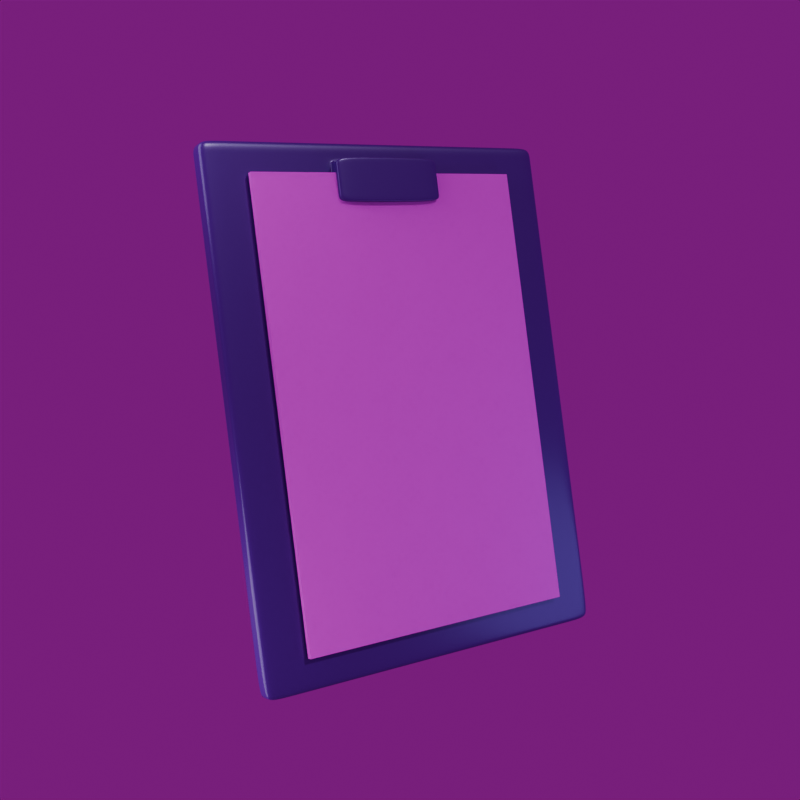 # Source: ClipBoard.blend  (saved by Blender 5.1.30; exported with 4.5.12 LTS)
import bpy
from mathutils import Matrix  # noqa: F401  (used for matrix-valued properties, if any)

bpy.ops.wm.read_factory_settings(use_empty=True)
scene = bpy.context.scene
scene.name = 'Scene'

# ---- collections
col_collection = bpy.data.collections.new('Collection'); scene.collection.children.link(col_collection)
col_object = bpy.data.collections.new('Object'); scene.collection.children.link(col_object)

# ---- images (referenced by path relative to the original .blend; pixels are not part of the script)
import os
ASSET_DIR = os.environ.get("B2B_ASSET_DIR", "")  # directory of the original .blend (textures are referenced by path, not embedded)
HERE = os.path.dirname(os.path.abspath(__file__))  # packed textures are extracted next to this script under _unpacked/

def load_image(name, relpath, width, height, colorspace="sRGB"):
    """Load a texture the original file referenced (path relative to the .blend, or extracted next to this script)."""
    p = next((c for c in (os.path.join(HERE, relpath), os.path.join(ASSET_DIR, relpath)) if relpath and os.path.exists(c)), "")
    if p:
        img = bpy.data.images.load(p, check_existing=True)
        img.name = name
    else:  # same state as the original file: an image datablock whose file is absent (Cycles renders it pink)
        img = bpy.data.images.new(name, width, height)
        img.source = "FILE"
        img.filepath = "//" + (relpath or name)
    img.colorspace_settings.name = colorspace
    return img
img_surveypaper = load_image('SurveyPaper', 'textures/SurveyPaperTexture.png', 1024, 1024, 'sRGB')
img_story_studio_01_4k_exr = load_image('story_studio_01_4k.exr', 'story_studio_01_4k.exr', 1024, 1024, 'Linear Rec.709')

# ---- materials (node trees are filled in below, after node groups)
mat_clipboard = bpy.data.materials.new('clipboard')
mat_paper = bpy.data.materials.new('Paper')

# ---- material node trees
mat_clipboard.use_nodes = True; mat_clipboard.node_tree.nodes.clear()
_N = mat_clipboard.node_tree.nodes; _L = mat_clipboard.node_tree.links
n0 = _N.new('ShaderNodeBsdfPrincipled'); n0.name = 'Principled BSDF'; n0.location = (-200, 100)
n0.inputs[0].default_value = (0.06254, 0.0, 0.2267, 1.0)
n0.inputs[1].default_value = 0.15
n0.inputs[2].default_value = 0.3
n1 = _N.new('ShaderNodeOutputMaterial'); n1.name = 'Material Output'; n1.location = (200, 100)
_L.new(n0.outputs[0], n1.inputs[0])
n1.is_active_output = True
mat_paper.use_nodes = True; mat_paper.node_tree.nodes.clear()
_N = mat_paper.node_tree.nodes; _L = mat_paper.node_tree.links
n0 = _N.new('ShaderNodeBsdfPrincipled'); n0.name = 'Principled BSDF'; n0.location = (-200, 100)
n0.inputs[2].default_value = 0.8
n1 = _N.new('ShaderNodeOutputMaterial'); n1.name = 'Material Output'; n1.location = (200, 100)
n2 = _N.new('ShaderNodeTexNoise'); n2.name = 'Noise Texture'; n2.location = (-752, -168)
n2.width = 145
n2.normalize = False
n2.inputs[2].default_value = 130.0
n2.inputs[3].default_value = 10.0
n2.inputs[4].default_value = 1.0
n3 = _N.new('ShaderNodeMix'); n3.name = 'Mix'; n3.location = (-543, -84)
n3.data_type = 'RGBA'
n3.inputs[0].default_value = 0.9
n3.inputs[7].default_value = (1.0, 1.0, 1.0, 1.0)
n4 = _N.new('ShaderNodeDisplacement'); n4.name = 'Displacement'; n4.location = (-153, -250)
n4.inputs[0].default_value = 1.0
n5 = _N.new('ShaderNodeRGB'); n5.name = 'Color'; n5.location = (-705, 54)
n5.outputs[0].default_value = (0.7991, 0.7231, 0.6724, 1.0)
n6 = _N.new('ShaderNodeMix'); n6.name = 'Mix.001'; n6.location = (-438, 181)
n6.data_type = 'RGBA'
n6.blend_type = 'OVERLAY'
n7 = _N.new('ShaderNodeTexImage'); n7.name = 'Image Texture'; n7.location = (-978, 269)
n7.image = img_surveypaper
n8 = _N.new('ShaderNodeMapping'); n8.name = 'Mapping'; n8.location = (-1158, 269)
n9 = _N.new('ShaderNodeTexCoord'); n9.name = 'Texture Coordinate'; n9.location = (-1338, 269)
_L.new(n0.outputs[0], n1.inputs[0])
_L.new(n2.outputs[1], n3.inputs[6])
_L.new(n3.outputs[2], n4.inputs[3])
_L.new(n4.outputs[0], n1.inputs[2])
_L.new(n5.outputs[0], n6.inputs[7])
_L.new(n6.outputs[2], n0.inputs[0])
_L.new(n8.outputs[0], n7.inputs[0])
_L.new(n9.outputs[2], n8.inputs[0])
_L.new(n7.outputs[1], n6.inputs[0])
_L.new(n7.outputs[0], n6.inputs[6])
n1.is_active_output = True

# ---- world
world_world = bpy.data.worlds.new('World'); scene.world = world_world
world_world.use_nodes = True; world_world.node_tree.nodes.clear()
_N = world_world.node_tree.nodes; _L = world_world.node_tree.links
n0 = _N.new('ShaderNodeOutputWorld'); n0.name = 'World Output'; n0.location = (200, 100)
n1 = _N.new('ShaderNodeBackground'); n1.name = 'Background'; n1.location = (-200, 100)
n1.inputs[1].default_value = 0.2
n2 = _N.new('ShaderNodeTexEnvironment'); n2.name = 'Environment Texture'; n2.location = (-490, 80)
n2.image = img_story_studio_01_4k_exr
_L.new(n1.outputs[0], n0.inputs[0])
_L.new(n2.outputs[0], n1.inputs[0])
n0.is_active_output = True
world_world.color = (0.05088, 0.05088, 0.05088)
world_world.sun_shadow_jitter_overblur = 0.0

# ---- cameras
cam_camera = bpy.data.cameras.new('Camera')
cam_camera.clip_end = 100.0
cam_camera.ortho_scale = 7.314

# ---- lights
light_sun = bpy.data.lights.new('Sun', 'SUN')
light_sun.energy = 1.0
light_area = bpy.data.lights.new('Area', 'AREA')
light_area.size = 1.0
light_area.size_y = 1.0
light_area_001 = bpy.data.lights.new('Area.001', 'AREA')
light_area_001.size = 1.0
light_area_001.size_y = 1.0
light_area_002 = bpy.data.lights.new('Area.002', 'AREA')
light_area_002.color = (0.4034, 0.4846, 1.0)
light_area_002.energy = 5.0
light_area_002.size = 1.0
light_area_002.size_y = 1.0

# ---- meshes
me_plane = bpy.data.meshes.new('Plane')
me_plane.from_pydata([(-1.0, -0.75, 0.0), (1.0, -0.75, 0.0), (-1.0, 0.75, 0.0), (1.0, 0.75, 0.0), (-1.0, -0.675, 0.0), (1.0, -0.675, 0.0), (1.0, 0.6645, 0.0), (-1.0, 0.6645, 0.0), (0.9328, -0.75, 0.0), (0.9328, 0.75, 0.0), (0.9328, -0.675, 0.0), (0.9328, 0.6645, 0.0), (-0.9328, 0.75, 0.0), (-0.9328, -0.675, 0.0), (-0.9328, 0.6645, 0.0), (-0.9328, -0.75, 0.0), (-1.0, -0.75, -0.075), (1.0, -0.75, -0.075), (-1.0, 0.75, -0.075), (1.0, 0.75, -0.075), (-1.0, -0.675, -0.075), (1.0, -0.675, -0.075), (1.0, 0.6645, -0.075), (-1.0, 0.6645, -0.075), (0.9328, -0.75, -0.075), (0.9328, 0.75, -0.075), (0.9328, -0.675, -0.075), (0.9328, 0.6645, -0.075), (-0.9328, 0.75, -0.075), (-0.9328, -0.675, -0.075), (-0.9328, 0.6645, -0.075), (-0.9328, -0.75, -0.075), (-1.0, -0.75, -0.025), (-1.0, -0.75, -0.05), (1.0, -0.75, -0.025), (1.0, -0.75, -0.05), (-1.0, 0.75, -0.025), (-1.0, 0.75, -0.05), (1.0, 0.75, -0.025), (1.0, 0.75, -0.05), (-1.0, -0.675, -0.025), (-1.0, -0.675, -0.05), (1.0, -0.675, -0.025), (1.0, -0.675, -0.05), (1.0, 0.6645, -0.025), (1.0, 0.6645, -0.05), (-1.0, 0.6645, -0.025), (-1.0, 0.6645, -0.05), (0.9328, -0.75, -0.025), (0.9328, -0.75, -0.05), (0.9328, 0.75, -0.025), (0.9328, 0.75, -0.05), (-0.9328, 0.75, -0.025), (-0.9328, 0.75, -0.05), (-0.9328, -0.75, -0.025), (-0.9328, -0.75, -0.05), (-0.7631, 0.6645, 0.0), (-0.7631, -0.675, 0.0), (-0.7631, -0.75, 0.0), (-0.7631, 0.75, 0.0), (-0.7631, 0.6645, -0.075), (-0.7631, -0.675, -0.075), (-0.7631, -0.75, -0.075), (-0.7631, 0.75, -0.075), (-0.7631, 0.75, -0.025), (-0.7631, 0.75, -0.05), (-0.7631, -0.75, -0.025), (-0.7631, -0.75, -0.05), (-1.0, 0.218, 0.0), (-1.0, -0.2285, 0.0), (1.0, -0.2285, 0.0), (1.0, 0.218, 0.0), (0.9328, -0.2285, 0.0), (0.9328, 0.218, 0.0), (-0.9328, -0.2285, 0.0), (-0.9328, 0.218, 0.0), (-1.0, 0.218, -0.075), (-1.0, -0.2285, -0.075), (1.0, -0.2285, -0.075), (1.0, 0.218, -0.075), (0.9328, -0.2285, -0.075), (0.9328, 0.218, -0.075), (-0.9328, -0.2285, -0.075), (-0.9328, 0.218, -0.075), (1.0, -0.2285, -0.025), (1.0, 0.218, -0.025), (1.0, -0.2285, -0.05), (1.0, 0.218, -0.05), (-1.0, 0.218, -0.025), (-1.0, -0.2285, -0.025), (-1.0, 0.218, -0.05), (-1.0, -0.2285, -0.05), (-0.7631, 0.218, -0.075), (-0.7631, -0.2285, -0.075), (-0.7631, -0.2285, 0.0), (-0.7631, 0.218, 0.0), (-0.9328, -0.2285, 0.05547), (-0.9328, 0.218, 0.05547), (-0.7631, -0.2285, 0.05547), (-0.7631, 0.218, 0.05547), (-0.7631, -0.2285, 0.01041), (-0.7631, -0.2285, 0.04506), (-0.9328, -0.2285, 0.04506), (-0.9328, -0.2285, 0.01041), (-0.9328, 0.218, 0.04506), (-0.9328, 0.218, 0.01041), (-0.7631, 0.218, 0.04506), (-0.7631, 0.218, 0.01041), (-0.7755, 0.6645, 0.0), (-0.9203, 0.6645, 0.0), (-0.7755, -0.675, 0.0), (-0.9203, -0.675, 0.0), (-0.7755, 0.75, 0.0), (-0.9203, 0.75, 0.0), (-0.7755, 0.6645, -0.075), (-0.9203, 0.6645, -0.075), (-0.7755, -0.675, -0.075), (-0.9203, -0.675, -0.075), (-0.7755, 0.75, -0.075), (-0.9203, 0.75, -0.075), (-0.7755, 0.75, -0.025), (-0.9203, 0.75, -0.025), (-0.7755, 0.75, -0.05), (-0.9203, 0.75, -0.05), (-0.9203, -0.75, 0.0), (-0.7755, -0.75, 0.0), (-0.9203, -0.75, -0.075), (-0.7755, -0.75, -0.075), (-0.9203, -0.75, -0.025), (-0.7755, -0.75, -0.025), (-0.9203, -0.75, -0.05), (-0.7755, -0.75, -0.05), (-0.7755, -0.2285, 0.0), (-0.9203, -0.2285, 0.0), (-0.7755, 0.218, 0.0), (-0.9203, 0.218, 0.0), (-0.9203, -0.2285, -0.075), (-0.7755, -0.2285, -0.075), (-0.9203, 0.218, -0.075), (-0.7755, 0.218, -0.075), (-0.7755, -0.2285, 0.05547), (-0.9203, -0.2285, 0.05547), (-0.7755, 0.218, 0.05547), (-0.9203, 0.218, 0.05547), (-0.9203, 0.218, 0.01041), (-0.7755, 0.218, 0.01041), (-0.9203, 0.218, 0.04506), (-0.7755, 0.218, 0.04506), (-0.7755, -0.2285, 0.01041), (-0.9203, -0.2285, 0.01041), (-0.7755, -0.2285, 0.04506), (-0.9203, -0.2285, 0.04506), (-0.9453, 0.75, 0.0), (-0.9453, -0.675, 0.0), (-0.9453, 0.6645, 0.0), (-0.9453, -0.75, 0.0), (-0.9453, 0.75, -0.075), (-0.9453, -0.675, -0.075), (-0.9453, 0.6645, -0.075), (-0.9453, -0.75, -0.075), (-0.9453, -0.75, -0.025), (-0.9453, -0.75, -0.05), (-0.9453, 0.75, -0.025), (-0.9453, 0.75, -0.05), (-0.9453, -0.2285, -0.075), (-0.9453, 0.218, -0.075), (-0.9453, -0.2285, 0.0), (-0.9453, 0.218, 0.0), (-0.7502, -0.75, 0.0), (-0.7502, -0.75, -0.075), (-0.7502, -0.75, -0.025), (-0.7502, -0.75, -0.05), (-0.7502, 0.6645, 0.0), (-0.7502, -0.675, 0.0), (-0.7502, 0.75, 0.0), (-0.7502, 0.6645, -0.075), (-0.7502, -0.675, -0.075), (-0.7502, 0.75, -0.075), (-0.7502, 0.75, -0.025), (-0.7502, 0.75, -0.05), (-0.7502, -0.2285, -0.075), (-0.7502, 0.218, -0.075), (-0.7502, -0.2285, 0.0), (-0.7502, 0.218, 0.0), (-1.0, -0.2422, 0.0), (-1.0, -0.2422, -0.075), (-1.0, -0.2422, -0.025), (-1.0, -0.2422, -0.05), (-0.7631, -0.2422, -0.075), (1.0, -0.2422, 0.0), (0.9328, -0.2422, 0.0), (-0.9328, -0.2422, 0.0), (1.0, -0.2422, -0.075), (0.9328, -0.2422, -0.075), (-0.9328, -0.2422, -0.075), (1.0, -0.2422, -0.025), (1.0, -0.2422, -0.05), (-0.7631, -0.2422, 0.0), (-0.9203, -0.2422, -0.075), (-0.7755, -0.2422, -0.075), (-0.9203, -0.2422, 0.0), (-0.7755, -0.2422, 0.0), (-0.9453, -0.2422, 0.0), (-0.9453, -0.2422, -0.075), (-0.7502, -0.2422, 0.0), (-0.7502, -0.2422, -0.075), (1.0, 0.2422, 0.0), (0.9328, 0.2422, 0.0), (-0.9328, 0.2422, 0.0), (1.0, 0.2422, -0.075), (0.9328, 0.2422, -0.075), (-0.9328, 0.2422, -0.075), (1.0, 0.2422, -0.025), (1.0, 0.2422, -0.05), (-0.7631, 0.2422, 0.0), (-1.0, 0.2422, 0.0), (-1.0, 0.2422, -0.075), (-1.0, 0.2422, -0.025), (-1.0, 0.2422, -0.05), (-0.7631, 0.2422, -0.075), (-0.9203, 0.2422, 0.0), (-0.7755, 0.2422, 0.0), (-0.9203, 0.2422, -0.075), (-0.7755, 0.2422, -0.075), (-0.9453, 0.2422, -0.075), (-0.9453, 0.2422, 0.0), (-0.7502, 0.2422, -0.075), (-0.7502, 0.2422, 0.0)], [], [(11, 6, 3, 9), (8, 1, 5, 10), (207, 206, 6, 11), (172, 11, 9, 174), (227, 207, 11, 172), (168, 8, 10, 173), (154, 14, 12, 152), (155, 15, 13, 153), (225, 208, 14, 154), (27, 25, 19, 22), (24, 26, 21, 17), (210, 27, 22, 209), (175, 177, 25, 27), (226, 175, 27, 210), (169, 176, 26, 24), (158, 156, 28, 30), (159, 157, 29, 31), (224, 158, 30, 211), (33, 41, 20, 16), (35, 49, 24, 17), (39, 45, 22, 19), (163, 53, 28, 156), (218, 47, 23, 216), (43, 35, 17, 21), (196, 43, 21, 192), (47, 37, 18, 23), (130, 55, 31, 126), (51, 39, 19, 25), (179, 51, 25, 177), (161, 33, 16, 159), (155, 0, 32, 160), (160, 32, 33, 161), (174, 9, 50, 178), (178, 50, 51, 179), (9, 3, 38, 50), (50, 38, 39, 51), (124, 15, 54, 128), (128, 54, 55, 130), (7, 2, 36, 46), (46, 36, 37, 47), (189, 5, 42, 195), (195, 42, 43, 196), (5, 1, 34, 42), (42, 34, 35, 43), (215, 7, 46, 217), (217, 46, 47, 218), (152, 12, 52, 162), (162, 52, 53, 163), (3, 6, 44, 38), (38, 44, 45, 39), (1, 8, 48, 34), (34, 48, 49, 35), (0, 4, 40, 32), (32, 40, 41, 33), (170, 66, 67, 171), (168, 58, 66, 170), (120, 64, 65, 122), (112, 59, 64, 120), (122, 65, 63, 118), (171, 67, 62, 169), (127, 116, 61, 62), (223, 114, 60, 219), (114, 118, 63, 60), (125, 58, 57, 110), (221, 214, 56, 108), (108, 56, 59, 112), (201, 197, 94, 132), (150, 101, 98, 140), (199, 137, 93, 188), (137, 139, 92, 93), (186, 89, 91, 187), (89, 88, 90, 91), (184, 69, 89, 186), (69, 68, 88, 89), (212, 85, 87, 213), (85, 84, 86, 87), (206, 71, 85, 212), (71, 70, 84, 85), (213, 87, 79, 209), (87, 86, 78, 79), (187, 91, 77, 185), (91, 90, 76, 77), (203, 164, 82, 194), (164, 165, 83, 82), (205, 180, 80, 193), (180, 181, 81, 80), (193, 80, 78, 192), (80, 81, 79, 78), (202, 191, 74, 166), (166, 74, 75, 167), (204, 190, 72, 182), (182, 72, 73, 183), (190, 189, 70, 72), (72, 70, 71, 73), (140, 98, 99, 142), (104, 102, 96, 97), (146, 104, 97, 143), (101, 106, 99, 98), (94, 95, 107, 100), (100, 107, 106, 101), (135, 75, 105, 144), (144, 105, 104, 146), (75, 74, 103, 105), (105, 103, 102, 104), (132, 94, 100, 148), (148, 100, 101, 150), (103, 149, 151, 102), (149, 148, 150, 151), (74, 133, 149, 103), (133, 132, 148, 149), (107, 145, 147, 106), (145, 144, 146, 147), (95, 134, 145, 107), (134, 135, 144, 145), (106, 147, 142, 99), (147, 146, 143, 142), (96, 141, 143, 97), (141, 140, 142, 143), (82, 83, 138, 136), (136, 138, 139, 137), (194, 82, 136, 198), (198, 136, 137, 199), (102, 151, 141, 96), (151, 150, 140, 141), (191, 200, 133, 74), (200, 201, 132, 133), (14, 109, 113, 12), (109, 108, 112, 113), (208, 220, 109, 14), (220, 221, 108, 109), (15, 124, 111, 13), (124, 125, 110, 111), (30, 28, 119, 115), (115, 119, 118, 114), (211, 30, 115, 222), (222, 115, 114, 223), (31, 29, 117, 126), (126, 117, 116, 127), (53, 123, 119, 28), (123, 122, 118, 119), (12, 113, 121, 52), (113, 112, 120, 121), (52, 121, 123, 53), (121, 120, 122, 123), (66, 129, 131, 67), (129, 128, 130, 131), (58, 125, 129, 66), (125, 124, 128, 129), (67, 131, 127, 62), (131, 130, 126, 127), (69, 166, 167, 68), (184, 202, 166, 69), (77, 76, 165, 164), (185, 77, 164, 203), (36, 162, 163, 37), (2, 152, 162, 36), (54, 160, 161, 55), (15, 155, 160, 54), (55, 161, 159, 31), (37, 163, 156, 18), (216, 23, 158, 224), (16, 20, 157, 159), (23, 18, 156, 158), (215, 225, 154, 7), (0, 155, 153, 4), (7, 154, 152, 2), (94, 182, 183, 95), (197, 204, 182, 94), (93, 92, 181, 180), (188, 93, 180, 205), (49, 171, 169, 24), (8, 168, 170, 48), (48, 170, 171, 49), (64, 178, 179, 65), (59, 174, 178, 64), (65, 179, 177, 63), (62, 61, 176, 169), (219, 60, 175, 226), (60, 63, 177, 175), (58, 168, 173, 57), (214, 227, 172, 56), (56, 172, 174, 59), (61, 188, 205, 176), (57, 173, 204, 197), (20, 185, 203, 157), (4, 153, 202, 184), (111, 110, 201, 200), (13, 111, 200, 191), (117, 198, 199, 116), (29, 194, 198, 117), (10, 5, 189, 190), (173, 10, 190, 204), (153, 13, 191, 202), (26, 193, 192, 21), (176, 205, 193, 26), (157, 203, 194, 29), (41, 187, 185, 20), (4, 184, 186, 40), (40, 186, 187, 41), (116, 199, 188, 61), (110, 57, 197, 201), (84, 195, 196, 86), (70, 189, 195, 84), (86, 196, 192, 78), (95, 183, 227, 214), (92, 219, 226, 181), (68, 167, 225, 215), (76, 216, 224, 165), (138, 222, 223, 139), (83, 211, 222, 138), (135, 134, 221, 220), (75, 135, 220, 208), (45, 213, 209, 22), (6, 206, 212, 44), (44, 212, 213, 45), (134, 95, 214, 221), (139, 223, 219, 92), (88, 217, 218, 90), (68, 215, 217, 88), (90, 218, 216, 76), (165, 224, 211, 83), (181, 226, 210, 81), (81, 210, 209, 79), (167, 75, 208, 225), (183, 73, 207, 227), (73, 71, 206, 207)])
_uv = me_plane.uv_layers.new(name='UVMap')
_uv.uv.foreach_set('vector', [0.75, 0.943, 1.0, 0.943, 1.0, 1.0, 0.75, 1.0, 0.75, 0.0, 1.0, 0.0, 1.0, 0.05, 0.75, 0.05, 0.75, 0.6615, 1.0, 0.6615, 1.0, 0.943, 0.75, 0.943, 0.2989, 0.943, 0.75, 0.943, 0.75, 1.0, 0.2989, 1.0, 0.2989, 0.6615, 0.75, 0.6615, 0.75, 0.943, 0.2989, 0.943, 0.2989, 0.0, 0.75, 0.0, 0.75, 0.05, 0.2989, 0.05, 0.2032, 0.943, 0.25, 0.943, 0.25, 1.0, 0.2032, 1.0, 0.2032, 0.0, 0.25, 0.0, 0.25, 0.05, 0.2032, 0.05, 0.2032, 0.6615, 0.25, 0.6615, 0.25, 0.943, 0.2032, 0.943, 0.75, 0.943, 0.75, 1.0, 1.0, 1.0, 1.0, 0.943, 0.75, 0.0, 0.75, 0.05, 1.0, 0.05, 1.0, 0.0, 0.75, 0.6615, 0.75, 0.943, 1.0, 0.943, 1.0, 0.6615, 0.2989, 0.943, 0.2989, 1.0, 0.75, 1.0, 0.75, 0.943, 0.2989, 0.6615, 0.2989, 0.943, 0.75, 0.943, 0.75, 0.6615, 0.2989, 0.0, 0.2989, 0.05, 0.75, 0.05, 0.75, 0.0, 0.2032, 0.943, 0.2032, 1.0, 0.25, 1.0, 0.25, 0.943, 0.2032, 0.0, 0.2032, 0.05, 0.25, 0.05, 0.25, 0.0, 0.2032, 0.6615, 0.2032, 0.943, 0.25, 0.943, 0.25, 0.6615, 0.0, 0.0, 0.0, 0.05, 0.0, 0.05, 0.0, 0.0, 1.0, 0.0, 0.75, 0.0, 0.75, 0.0, 1.0, 0.0, 1.0, 1.0, 1.0, 0.943, 1.0, 0.943, 1.0, 1.0, 0.2032, 1.0, 0.25, 1.0, 0.25, 1.0, 0.2032, 1.0, 0.0, 0.6615, 0.0, 0.943, 0.0, 0.943, 0.0, 0.6615, 1.0, 0.05, 1.0, 0.0, 1.0, 0.0, 1.0, 0.05, 1.0, 0.3385, 1.0, 0.05, 1.0, 0.05, 1.0, 0.3385, 0.0, 0.943, 0.0, 1.0, 0.0, 1.0, 0.0, 0.943, 0.2652, 0.0, 0.25, 0.0, 0.25, 0.0, 0.2652, 0.0, 0.75, 1.0, 1.0, 1.0, 1.0, 1.0, 0.75, 1.0, 0.2989, 1.0, 0.75, 1.0, 0.75, 1.0, 0.2989, 1.0, 0.2032, 0.0, 0.0, 0.0, 0.0, 0.0, 0.2032, 0.0, 0.2032, 0.0, 0.0, 0.0, 0.0, 0.0, 0.2032, 0.0, 0.2032, 0.0, 0.0, 0.0, 0.0, 0.0, 0.2032, 0.0, 0.2989, 1.0, 0.75, 1.0, 0.75, 1.0, 0.2989, 1.0, 0.2989, 1.0, 0.75, 1.0, 0.75, 1.0, 0.2989, 1.0, 0.75, 1.0, 1.0, 1.0, 1.0, 1.0, 0.75, 1.0, 0.75, 1.0, 1.0, 1.0, 1.0, 1.0, 0.75, 1.0, 0.2652, 0.0, 0.25, 0.0, 0.25, 0.0, 0.2652, 0.0, 0.2652, 0.0, 0.25, 0.0, 0.25, 0.0, 0.2652, 0.0, 0.0, 0.943, 0.0, 1.0, 0.0, 1.0, 0.0, 0.943, 0.0, 0.943, 0.0, 1.0, 0.0, 1.0, 0.0, 0.943, 1.0, 0.3385, 1.0, 0.05, 1.0, 0.05, 1.0, 0.3385, 1.0, 0.3385, 1.0, 0.05, 1.0, 0.05, 1.0, 0.3385, 1.0, 0.05, 1.0, 0.0, 1.0, 0.0, 1.0, 0.05, 1.0, 0.05, 1.0, 0.0, 1.0, 0.0, 1.0, 0.05, 0.0, 0.6615, 0.0, 0.943, 0.0, 0.943, 0.0, 0.6615, 0.0, 0.6615, 0.0, 0.943, 0.0, 0.943, 0.0, 0.6615, 0.2032, 1.0, 0.25, 1.0, 0.25, 1.0, 0.2032, 1.0, 0.2032, 1.0, 0.25, 1.0, 0.25, 1.0, 0.2032, 1.0, 1.0, 1.0, 1.0, 0.943, 1.0, 0.943, 1.0, 1.0, 1.0, 1.0, 1.0, 0.943, 1.0, 0.943, 1.0, 1.0, 1.0, 0.0, 0.75, 0.0, 0.75, 0.0, 1.0, 0.0, 1.0, 0.0, 0.75, 0.0, 0.75, 0.0, 1.0, 0.0, 0.0, 0.0, 0.0, 0.05, 0.0, 0.05, 0.0, 0.0, 0.0, 0.0, 0.0, 0.05, 0.0, 0.05, 0.0, 0.0, 0.2989, 0.0, 0.2955, 0.0, 0.2955, 0.0, 0.2989, 0.0, 0.2989, 0.0, 0.2955, 0.0, 0.2955, 0.0, 0.2989, 0.0, 0.2803, 1.0, 0.2955, 1.0, 0.2955, 1.0, 0.2803, 1.0, 0.2803, 1.0, 0.2955, 1.0, 0.2955, 1.0, 0.2803, 1.0, 0.2803, 1.0, 0.2955, 1.0, 0.2955, 1.0, 0.2803, 1.0, 0.2989, 0.0, 0.2955, 0.0, 0.2955, 0.0, 0.2989, 0.0, 0.2803, 0.0, 0.2803, 0.05, 0.2955, 0.05, 0.2955, 0.0, 0.2803, 0.6615, 0.2803, 0.943, 0.2955, 0.943, 0.2955, 0.6615, 0.2803, 0.943, 0.2803, 1.0, 0.2955, 1.0, 0.2955, 0.943, 0.2803, 0.0, 0.2955, 0.0, 0.2955, 0.05, 0.2803, 0.05, 0.2803, 0.6615, 0.2955, 0.6615, 0.2955, 0.943, 0.2803, 0.943, 0.2803, 0.943, 0.2955, 0.943, 0.2955, 1.0, 0.2803, 1.0, 0.2803, 0.3385, 0.2955, 0.3385, 0.2955, 0.3477, 0.2803, 0.3477, 0.2803, 0.3477, 0.2955, 0.3477, 0.2955, 0.3477, 0.2803, 0.3477, 0.2803, 0.3385, 0.2803, 0.3477, 0.2955, 0.3477, 0.2955, 0.3385, 0.2803, 0.3477, 0.2803, 0.6453, 0.2955, 0.6453, 0.2955, 0.3477, 0.0, 0.3385, 0.0, 0.3477, 0.0, 0.3477, 0.0, 0.3385, 0.0, 0.3477, 0.0, 0.6453, 0.0, 0.6453, 0.0, 0.3477, 0.0, 0.3385, 0.0, 0.3477, 0.0, 0.3477, 0.0, 0.3385, 0.0, 0.3477, 0.0, 0.6453, 0.0, 0.6453, 0.0, 0.3477, 1.0, 0.6615, 1.0, 0.6453, 1.0, 0.6453, 1.0, 0.6615, 1.0, 0.6453, 1.0, 0.3477, 1.0, 0.3477, 1.0, 0.6453, 1.0, 0.6615, 1.0, 0.6453, 1.0, 0.6453, 1.0, 0.6615, 1.0, 0.6453, 1.0, 0.3477, 1.0, 0.3477, 1.0, 0.6453, 1.0, 0.6615, 1.0, 0.6453, 1.0, 0.6453, 1.0, 0.6615, 1.0, 0.6453, 1.0, 0.3477, 1.0, 0.3477, 1.0, 0.6453, 0.0, 0.3385, 0.0, 0.3477, 0.0, 0.3477, 0.0, 0.3385, 0.0, 0.3477, 0.0, 0.6453, 0.0, 0.6453, 0.0, 0.3477, 0.2032, 0.3385, 0.2032, 0.3477, 0.25, 0.3477, 0.25, 0.3385, 0.2032, 0.3477, 0.2032, 0.6453, 0.25, 0.6453, 0.25, 0.3477, 0.2989, 0.3385, 0.2989, 0.3477, 0.75, 0.3477, 0.75, 0.3385, 0.2989, 0.3477, 0.2989, 0.6453, 0.75, 0.6453, 0.75, 0.3477, 0.75, 0.3385, 0.75, 0.3477, 1.0, 0.3477, 1.0, 0.3385, 0.75, 0.3477, 0.75, 0.6453, 1.0, 0.6453, 1.0, 0.3477, 0.2032, 0.3385, 0.25, 0.3385, 0.25, 0.3477, 0.2032, 0.3477, 0.2032, 0.3477, 0.25, 0.3477, 0.25, 0.6453, 0.2032, 0.6453, 0.2989, 0.3385, 0.75, 0.3385, 0.75, 0.3477, 0.2989, 0.3477, 0.2989, 0.3477, 0.75, 0.3477, 0.75, 0.6453, 0.2989, 0.6453, 0.75, 0.3385, 1.0, 0.3385, 1.0, 0.3477, 0.75, 0.3477, 0.75, 0.3477, 1.0, 0.3477, 1.0, 0.6453, 0.75, 0.6453, 0.2803, 0.3477, 0.2955, 0.3477, 0.2955, 0.6453, 0.2803, 0.6453, 0.25, 0.6453, 0.25, 0.3477, 0.25, 0.3477, 0.25, 0.6453, 0.2652, 0.6453, 0.25, 0.6453, 0.25, 0.6453, 0.2652, 0.6453, 0.2955, 0.3477, 0.2955, 0.6453, 0.2955, 0.6453, 0.2955, 0.3477, 0.2955, 0.3477, 0.2955, 0.6453, 0.2955, 0.6453, 0.2955, 0.3477, 0.2955, 0.3477, 0.2955, 0.6453, 0.2955, 0.6453, 0.2955, 0.3477, 0.2652, 0.6453, 0.25, 0.6453, 0.25, 0.6453, 0.2652, 0.6453, 0.2652, 0.6453, 0.25, 0.6453, 0.25, 0.6453, 0.2652, 0.6453, 0.25, 0.6453, 0.25, 0.3477, 0.25, 0.3477, 0.25, 0.6453, 0.25, 0.6453, 0.25, 0.3477, 0.25, 0.3477, 0.25, 0.6453, 0.2803, 0.3477, 0.2955, 0.3477, 0.2955, 0.3477, 0.2803, 0.3477, 0.2803, 0.3477, 0.2955, 0.3477, 0.2955, 0.3477, 0.2803, 0.3477, 0.25, 0.3477, 0.2652, 0.3477, 0.2652, 0.3477, 0.25, 0.3477, 0.2652, 0.3477, 0.2803, 0.3477, 0.2803, 0.3477, 0.2652, 0.3477, 0.25, 0.3477, 0.2652, 0.3477, 0.2652, 0.3477, 0.25, 0.3477, 0.2652, 0.3477, 0.2803, 0.3477, 0.2803, 0.3477, 0.2652, 0.3477, 0.2955, 0.6453, 0.2803, 0.6453, 0.2803, 0.6453, 0.2955, 0.6453, 0.2803, 0.6453, 0.2652, 0.6453, 0.2652, 0.6453, 0.2803, 0.6453, 0.2955, 0.6453, 0.2803, 0.6453, 0.2803, 0.6453, 0.2955, 0.6453, 0.2803, 0.6453, 0.2652, 0.6453, 0.2652, 0.6453, 0.2803, 0.6453, 0.2955, 0.6453, 0.2803, 0.6453, 0.2803, 0.6453, 0.2955, 0.6453, 0.2803, 0.6453, 0.2652, 0.6453, 0.2652, 0.6453, 0.2803, 0.6453, 0.25, 0.3477, 0.2652, 0.3477, 0.2652, 0.6453, 0.25, 0.6453, 0.2652, 0.3477, 0.2803, 0.3477, 0.2803, 0.6453, 0.2652, 0.6453, 0.25, 0.3477, 0.25, 0.6453, 0.2652, 0.6453, 0.2652, 0.3477, 0.2652, 0.3477, 0.2652, 0.6453, 0.2803, 0.6453, 0.2803, 0.3477, 0.25, 0.3385, 0.25, 0.3477, 0.2652, 0.3477, 0.2652, 0.3385, 0.2652, 0.3385, 0.2652, 0.3477, 0.2803, 0.3477, 0.2803, 0.3385, 0.25, 0.3477, 0.2652, 0.3477, 0.2652, 0.3477, 0.25, 0.3477, 0.2652, 0.3477, 0.2803, 0.3477, 0.2803, 0.3477, 0.2652, 0.3477, 0.25, 0.3385, 0.2652, 0.3385, 0.2652, 0.3477, 0.25, 0.3477, 0.2652, 0.3385, 0.2803, 0.3385, 0.2803, 0.3477, 0.2652, 0.3477, 0.25, 0.943, 0.2652, 0.943, 0.2652, 1.0, 0.25, 1.0, 0.2652, 0.943, 0.2803, 0.943, 0.2803, 1.0, 0.2652, 1.0, 0.25, 0.6615, 0.2652, 0.6615, 0.2652, 0.943, 0.25, 0.943, 0.2652, 0.6615, 0.2803, 0.6615, 0.2803, 0.943, 0.2652, 0.943, 0.25, 0.0, 0.2652, 0.0, 0.2652, 0.05, 0.25, 0.05, 0.2652, 0.0, 0.2803, 0.0, 0.2803, 0.05, 0.2652, 0.05, 0.25, 0.943, 0.25, 1.0, 0.2652, 1.0, 0.2652, 0.943, 0.2652, 0.943, 0.2652, 1.0, 0.2803, 1.0, 0.2803, 0.943, 0.25, 0.6615, 0.25, 0.943, 0.2652, 0.943, 0.2652, 0.6615, 0.2652, 0.6615, 0.2652, 0.943, 0.2803, 0.943, 0.2803, 0.6615, 0.25, 0.0, 0.25, 0.05, 0.2652, 0.05, 0.2652, 0.0, 0.2652, 0.0, 0.2652, 0.05, 0.2803, 0.05, 0.2803, 0.0, 0.25, 1.0, 0.2652, 1.0, 0.2652, 1.0, 0.25, 1.0, 0.2652, 1.0, 0.2803, 1.0, 0.2803, 1.0, 0.2652, 1.0, 0.25, 1.0, 0.2652, 1.0, 0.2652, 1.0, 0.25, 1.0, 0.2652, 1.0, 0.2803, 1.0, 0.2803, 1.0, 0.2652, 1.0, 0.25, 1.0, 0.2652, 1.0, 0.2652, 1.0, 0.25, 1.0, 0.2652, 1.0, 0.2803, 1.0, 0.2803, 1.0, 0.2652, 1.0, 0.2955, 0.0, 0.2803, 0.0, 0.2803, 0.0, 0.2955, 0.0, 0.2803, 0.0, 0.2652, 0.0, 0.2652, 0.0, 0.2803, 0.0, 0.2955, 0.0, 0.2803, 0.0, 0.2803, 0.0, 0.2955, 0.0, 0.2803, 0.0, 0.2652, 0.0, 0.2652, 0.0, 0.2803, 0.0, 0.2955, 0.0, 0.2803, 0.0, 0.2803, 0.0, 0.2955, 0.0, 0.2803, 0.0, 0.2652, 0.0, 0.2652, 0.0, 0.2803, 0.0, 0.0, 0.3477, 0.2032, 0.3477, 0.2032, 0.6453, 0.0, 0.6453, 0.0, 0.3385, 0.2032, 0.3385, 0.2032, 0.3477, 0.0, 0.3477, 0.0, 0.3477, 0.0, 0.6453, 0.2032, 0.6453, 0.2032, 0.3477, 0.0, 0.3385, 0.0, 0.3477, 0.2032, 0.3477, 0.2032, 0.3385, 0.0, 1.0, 0.2032, 1.0, 0.2032, 1.0, 0.0, 1.0, 0.0, 1.0, 0.2032, 1.0, 0.2032, 1.0, 0.0, 1.0, 0.25, 0.0, 0.2032, 0.0, 0.2032, 0.0, 0.25, 0.0, 0.25, 0.0, 0.2032, 0.0, 0.2032, 0.0, 0.25, 0.0, 0.25, 0.0, 0.2032, 0.0, 0.2032, 0.0, 0.25, 0.0, 0.0, 1.0, 0.2032, 1.0, 0.2032, 1.0, 0.0, 1.0, 0.0, 0.6615, 0.0, 0.943, 0.2032, 0.943, 0.2032, 0.6615, 0.0, 0.0, 0.0, 0.05, 0.2032, 0.05, 0.2032, 0.0, 0.0, 0.943, 0.0, 1.0, 0.2032, 1.0, 0.2032, 0.943, 0.0, 0.6615, 0.2032, 0.6615, 0.2032, 0.943, 0.0, 0.943, 0.0, 0.0, 0.2032, 0.0, 0.2032, 0.05, 0.0, 0.05, 0.0, 0.943, 0.2032, 0.943, 0.2032, 1.0, 0.0, 1.0, 0.2955, 0.3477, 0.2989, 0.3477, 0.2989, 0.6453, 0.2955, 0.6453, 0.2955, 0.3385, 0.2989, 0.3385, 0.2989, 0.3477, 0.2955, 0.3477, 0.2955, 0.3477, 0.2955, 0.6453, 0.2989, 0.6453, 0.2989, 0.3477, 0.2955, 0.3385, 0.2955, 0.3477, 0.2989, 0.3477, 0.2989, 0.3385, 0.75, 0.0, 0.2989, 0.0, 0.2989, 0.0, 0.75, 0.0, 0.75, 0.0, 0.2989, 0.0, 0.2989, 0.0, 0.75, 0.0, 0.75, 0.0, 0.2989, 0.0, 0.2989, 0.0, 0.75, 0.0, 0.2955, 1.0, 0.2989, 1.0, 0.2989, 1.0, 0.2955, 1.0, 0.2955, 1.0, 0.2989, 1.0, 0.2989, 1.0, 0.2955, 1.0, 0.2955, 1.0, 0.2989, 1.0, 0.2989, 1.0, 0.2955, 1.0, 0.2955, 0.0, 0.2955, 0.05, 0.2989, 0.05, 0.2989, 0.0, 0.2955, 0.6615, 0.2955, 0.943, 0.2989, 0.943, 0.2989, 0.6615, 0.2955, 0.943, 0.2955, 1.0, 0.2989, 1.0, 0.2989, 0.943, 0.2955, 0.0, 0.2989, 0.0, 0.2989, 0.05, 0.2955, 0.05, 0.2955, 0.6615, 0.2989, 0.6615, 0.2989, 0.943, 0.2955, 0.943, 0.2955, 0.943, 0.2989, 0.943, 0.2989, 1.0, 0.2955, 1.0, 0.2955, 0.05, 0.2955, 0.3385, 0.2989, 0.3385, 0.2989, 0.05, 0.2955, 0.05, 0.2989, 0.05, 0.2989, 0.3385, 0.2955, 0.3385, 0.0, 0.05, 0.0, 0.3385, 0.2032, 0.3385, 0.2032, 0.05, 0.0, 0.05, 0.2032, 0.05, 0.2032, 0.3385, 0.0, 0.3385, 0.2652, 0.05, 0.2803, 0.05, 0.2803, 0.3385, 0.2652, 0.3385, 0.25, 0.05, 0.2652, 0.05, 0.2652, 0.3385, 0.25, 0.3385, 0.2652, 0.05, 0.2652, 0.3385, 0.2803, 0.3385, 0.2803, 0.05, 0.25, 0.05, 0.25, 0.3385, 0.2652, 0.3385, 0.2652, 0.05, 0.75, 0.05, 1.0, 0.05, 1.0, 0.3385, 0.75, 0.3385, 0.2989, 0.05, 0.75, 0.05, 0.75, 0.3385, 0.2989, 0.3385, 0.2032, 0.05, 0.25, 0.05, 0.25, 0.3385, 0.2032, 0.3385, 0.75, 0.05, 0.75, 0.3385, 1.0, 0.3385, 1.0, 0.05, 0.2989, 0.05, 0.2989, 0.3385, 0.75, 0.3385, 0.75, 0.05, 0.2032, 0.05, 0.2032, 0.3385, 0.25, 0.3385, 0.25, 0.05, 0.0, 0.05, 0.0, 0.3385, 0.0, 0.3385, 0.0, 0.05, 0.0, 0.05, 0.0, 0.3385, 0.0, 0.3385, 0.0, 0.05, 0.0, 0.05, 0.0, 0.3385, 0.0, 0.3385, 0.0, 0.05, 0.2803, 0.05, 0.2803, 0.3385, 0.2955, 0.3385, 0.2955, 0.05, 0.2803, 0.05, 0.2955, 0.05, 0.2955, 0.3385, 0.2803, 0.3385, 1.0, 0.3477, 1.0, 0.3385, 1.0, 0.3385, 1.0, 0.3477, 1.0, 0.3477, 1.0, 0.3385, 1.0, 0.3385, 1.0, 0.3477, 1.0, 0.3477, 1.0, 0.3385, 1.0, 0.3385, 1.0, 0.3477, 0.2955, 0.6453, 0.2989, 0.6453, 0.2989, 0.6615, 0.2955, 0.6615, 0.2955, 0.6453, 0.2955, 0.6615, 0.2989, 0.6615, 0.2989, 0.6453, 0.0, 0.6453, 0.2032, 0.6453, 0.2032, 0.6615, 0.0, 0.6615, 0.0, 0.6453, 0.0, 0.6615, 0.2032, 0.6615, 0.2032, 0.6453, 0.2652, 0.6453, 0.2652, 0.6615, 0.2803, 0.6615, 0.2803, 0.6453, 0.25, 0.6453, 0.25, 0.6615, 0.2652, 0.6615, 0.2652, 0.6453, 0.2652, 0.6453, 0.2803, 0.6453, 0.2803, 0.6615, 0.2652, 0.6615, 0.25, 0.6453, 0.2652, 0.6453, 0.2652, 0.6615, 0.25, 0.6615, 1.0, 0.943, 1.0, 0.6615, 1.0, 0.6615, 1.0, 0.943, 1.0, 0.943, 1.0, 0.6615, 1.0, 0.6615, 1.0, 0.943, 1.0, 0.943, 1.0, 0.6615, 1.0, 0.6615, 1.0, 0.943, 0.2803, 0.6453, 0.2955, 0.6453, 0.2955, 0.6615, 0.2803, 0.6615, 0.2803, 0.6453, 0.2803, 0.6615, 0.2955, 0.6615, 0.2955, 0.6453, 0.0, 0.6453, 0.0, 0.6615, 0.0, 0.6615, 0.0, 0.6453, 0.0, 0.6453, 0.0, 0.6615, 0.0, 0.6615, 0.0, 0.6453, 0.0, 0.6453, 0.0, 0.6615, 0.0, 0.6615, 0.0, 0.6453, 0.2032, 0.6453, 0.2032, 0.6615, 0.25, 0.6615, 0.25, 0.6453, 0.2989, 0.6453, 0.2989, 0.6615, 0.75, 0.6615, 0.75, 0.6453, 0.75, 0.6453, 0.75, 0.6615, 1.0, 0.6615, 1.0, 0.6453, 0.2032, 0.6453, 0.25, 0.6453, 0.25, 0.6615, 0.2032, 0.6615, 0.2989, 0.6453, 0.75, 0.6453, 0.75, 0.6615, 0.2989, 0.6615, 0.75, 0.6453, 1.0, 0.6453, 1.0, 0.6615, 0.75, 0.6615])
me_plane.materials.append(mat_clipboard)
me_plane.update()
me_plane_001 = bpy.data.meshes.new('Plane.001')
me_plane_001.from_pydata([(-0.8658, -0.5708, 0.01143), (0.8658, -0.5708, 0.01143), (-0.8658, 0.5708, 0.01143), (0.8658, 0.5708, 0.01143)], [], [(0, 1, 3, 2)])
_uv = me_plane_001.uv_layers.new(name='UVMap')
_uv.uv.foreach_set('vector', [0.9988, 0.9999, 0.9988, 9.993e-05, 9.999e-05, 9.993e-05, 9.99e-05, 0.9999])
me_plane_001.materials.append(mat_paper)
me_plane_001.update()

# ---- objects
ob_camera = bpy.data.objects.new('Camera', cam_camera)
ob_sun = bpy.data.objects.new('Sun', light_sun)
ob_area = bpy.data.objects.new('Area', light_area)
ob_area_001 = bpy.data.objects.new('Area.001', light_area_001)
ob_area_002 = bpy.data.objects.new('Area.002', light_area_002)
ob_clipboard = bpy.data.objects.new('Clipboard', me_plane)
ob_paper = bpy.data.objects.new('Paper', me_plane_001)

# ---- transforms, parenting, visibility, modifiers, constraints
ob_camera.location = (2.651, -3.29, 0.7922)
ob_camera.rotation_euler = (1.385, -5.349e-07, 0.6888)
ob_camera.lock_rotations_4d = False
ob_camera.empty_display_type = 'ARROWS'
ob_camera.color = (0.0, 0.0, 0.0, 0.0)
ob_camera.display_type = 'WIRE'
ob_camera.lineart.crease_threshold = 0.0
ob_sun.location = (-0.3011, -1.581, 1.464)
ob_sun.rotation_euler = (0.3234, 0.7169, 0.5511)
ob_area.location = (-0.6068, -1.265, 1.308)
ob_area.rotation_euler = (0.9756, -0.2355, -0.1254)
ob_area_001.location = (-0.2397, -1.369, -0.8496)
ob_area_001.rotation_euler = (1.762, 0.8307, -0.4331)
ob_area_002.location = (1.539, 0.919, -0.7267)
ob_area_002.rotation_euler = (2.222, 0.7214, 2.618)
ob_clipboard.location = (0.0, 0.0, 0.0)
ob_clipboard.rotation_euler = (0.0, 1.339, -0.314)
_m = ob_clipboard.modifiers.new('Subdivision', 'SUBSURF')
_m.levels = 3
_m.render_levels = 4
ob_paper.parent = ob_clipboard
ob_paper.location = (0.0, 0.0, 0.0)
ob_paper.scale = (1.013, 1.013, 1.013)
_m = ob_paper.modifiers.new('Subdivision', 'SUBSURF')
_m.subdivision_type = 'SIMPLE'
_m.levels = 4
_m.render_levels = 5
_m = ob_paper.modifiers.new('Solidify', 'SOLIDIFY')
_m.thickness = 0.02
_m.offset = 1.0

# ---- collection membership
col_collection.objects.link(ob_camera)
col_collection.objects.link(ob_sun)
col_collection.objects.link(ob_area)
col_collection.objects.link(ob_area_001)
col_collection.objects.link(ob_area_002)
col_object.objects.link(ob_clipboard)
col_object.objects.link(ob_paper)

# ---- scene / render settings (as saved in the file)
scene.camera = ob_camera
scene.frame_start = 1; scene.frame_end = 250; scene.frame_set(1)
scene.render.engine = 'CYCLES'
scene.render.resolution_y = 1920
scene.render.film_transparent = True
scene.render.bake_bias = 0.0
scene.render.bake_samples = 0
scene.cycles.sampling_pattern = 'TABULATED_SOBOL'
scene.eevee.use_volume_custom_range = False
bpy.context.view_layer.update()
